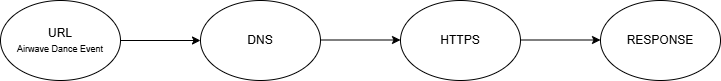

The diagram above was exported from draw.io. Its source (the exported page's mxGraphModel, read from the mxfile embedded in the PNG):
<mxGraphModel dx="778" dy="477" grid="1" gridSize="10" guides="1" tooltips="1" connect="1" arrows="1" fold="1" page="1" pageScale="1" pageWidth="850" pageHeight="1100" math="0" shadow="0">
  <root>
    <mxCell id="0" />
    <mxCell id="1" parent="0" />
    <mxCell id="om5v_xzcSLzwpO_-jLt9-9" value="URL&lt;div&gt;&lt;a href=&quot;https://benji0ke.github.io/AIRWAVE-DANCE-EVENT/&quot;&gt;&lt;font style=&quot;font-size: 9px;&quot;&gt;Airwave Dance Event&lt;/font&gt;&lt;/a&gt;&lt;/div&gt;" style="ellipse;whiteSpace=wrap;html=1;" vertex="1" parent="1">
      <mxGeometry x="40" y="130" width="120" height="80" as="geometry" />
    </mxCell>
    <mxCell id="om5v_xzcSLzwpO_-jLt9-10" value="DNS" style="ellipse;whiteSpace=wrap;html=1;" vertex="1" parent="1">
      <mxGeometry x="240" y="130" width="120" height="80" as="geometry" />
    </mxCell>
    <mxCell id="om5v_xzcSLzwpO_-jLt9-11" value="HTTPS" style="ellipse;whiteSpace=wrap;html=1;" vertex="1" parent="1">
      <mxGeometry x="440" y="130" width="120" height="80" as="geometry" />
    </mxCell>
    <mxCell id="om5v_xzcSLzwpO_-jLt9-12" value="RESPONSE" style="ellipse;whiteSpace=wrap;html=1;" vertex="1" parent="1">
      <mxGeometry x="640" y="130" width="120" height="80" as="geometry" />
    </mxCell>
    <mxCell id="om5v_xzcSLzwpO_-jLt9-13" value="" style="endArrow=classic;html=1;rounded=0;exitX=1;exitY=0.5;exitDx=0;exitDy=0;entryX=0;entryY=0.5;entryDx=0;entryDy=0;" edge="1" parent="1" source="om5v_xzcSLzwpO_-jLt9-9" target="om5v_xzcSLzwpO_-jLt9-10">
      <mxGeometry width="50" height="50" relative="1" as="geometry">
        <mxPoint x="380" y="280" as="sourcePoint" />
        <mxPoint x="430" y="230" as="targetPoint" />
        <Array as="points" />
      </mxGeometry>
    </mxCell>
    <mxCell id="om5v_xzcSLzwpO_-jLt9-14" value="" style="endArrow=classic;html=1;rounded=0;exitX=1;exitY=0.5;exitDx=0;exitDy=0;entryX=0;entryY=0.5;entryDx=0;entryDy=0;" edge="1" parent="1">
      <mxGeometry width="50" height="50" relative="1" as="geometry">
        <mxPoint x="360" y="169.5" as="sourcePoint" />
        <mxPoint x="440" y="169.5" as="targetPoint" />
        <Array as="points" />
      </mxGeometry>
    </mxCell>
    <mxCell id="om5v_xzcSLzwpO_-jLt9-15" value="" style="endArrow=classic;html=1;rounded=0;exitX=1;exitY=0.5;exitDx=0;exitDy=0;entryX=0;entryY=0.5;entryDx=0;entryDy=0;" edge="1" parent="1">
      <mxGeometry width="50" height="50" relative="1" as="geometry">
        <mxPoint x="560" y="169.5" as="sourcePoint" />
        <mxPoint x="640" y="169.5" as="targetPoint" />
        <Array as="points" />
      </mxGeometry>
    </mxCell>
  </root>
</mxGraphModel>